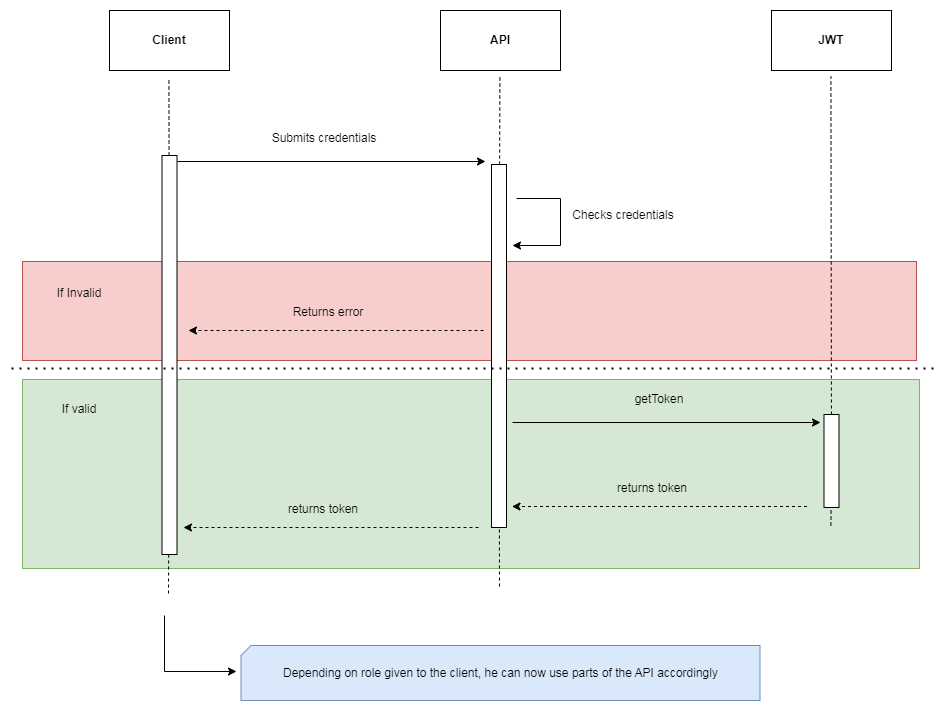

The diagram above was exported from draw.io. Its source (the exported page's mxGraphModel, read from the mxfile embedded in the PNG):
<mxGraphModel dx="1044" dy="599" grid="0" gridSize="10" guides="1" tooltips="1" connect="1" arrows="1" fold="1" page="1" pageScale="1" pageWidth="1169" pageHeight="827" math="0" shadow="0">
  <root>
    <mxCell id="0" />
    <mxCell id="1" parent="0" />
    <mxCell id="oCVrtCZRROGw0PFdp7zu-29" value="" style="rounded=0;whiteSpace=wrap;html=1;fillColor=#d5e8d4;strokeColor=#82b366;" parent="1" vertex="1">
      <mxGeometry x="37" y="409" width="897" height="189" as="geometry" />
    </mxCell>
    <mxCell id="oCVrtCZRROGw0PFdp7zu-15" value="" style="rounded=0;whiteSpace=wrap;html=1;fillColor=#f8cecc;strokeColor=#b85450;" parent="1" vertex="1">
      <mxGeometry x="37" y="291" width="894" height="99" as="geometry" />
    </mxCell>
    <mxCell id="oCVrtCZRROGw0PFdp7zu-1" value="&lt;b&gt;Client&lt;/b&gt;" style="rounded=0;whiteSpace=wrap;html=1;" parent="1" vertex="1">
      <mxGeometry x="124" y="40" width="120" height="60" as="geometry" />
    </mxCell>
    <mxCell id="oCVrtCZRROGw0PFdp7zu-2" value="" style="endArrow=none;dashed=1;html=1;rounded=0;startArrow=none;" parent="1" source="oCVrtCZRROGw0PFdp7zu-9" edge="1">
      <mxGeometry width="50" height="50" relative="1" as="geometry">
        <mxPoint x="183.41" y="557" as="sourcePoint" />
        <mxPoint x="183.41" y="108" as="targetPoint" />
      </mxGeometry>
    </mxCell>
    <mxCell id="oCVrtCZRROGw0PFdp7zu-3" value="&lt;b&gt;API&lt;/b&gt;" style="rounded=0;whiteSpace=wrap;html=1;" parent="1" vertex="1">
      <mxGeometry x="455" y="40" width="120" height="60" as="geometry" />
    </mxCell>
    <mxCell id="oCVrtCZRROGw0PFdp7zu-4" value="" style="endArrow=none;dashed=1;html=1;rounded=0;startArrow=none;" parent="1" source="oCVrtCZRROGw0PFdp7zu-11" edge="1">
      <mxGeometry width="50" height="50" relative="1" as="geometry">
        <mxPoint x="514.4100000000001" y="553" as="sourcePoint" />
        <mxPoint x="514.4100000000001" y="104" as="targetPoint" />
      </mxGeometry>
    </mxCell>
    <mxCell id="oCVrtCZRROGw0PFdp7zu-5" value="&lt;b&gt;JWT&lt;/b&gt;" style="rounded=0;whiteSpace=wrap;html=1;" parent="1" vertex="1">
      <mxGeometry x="786" y="40" width="120" height="60" as="geometry" />
    </mxCell>
    <mxCell id="oCVrtCZRROGw0PFdp7zu-6" value="" style="endArrow=none;dashed=1;html=1;rounded=0;startArrow=none;" parent="1" source="oCVrtCZRROGw0PFdp7zu-24" edge="1">
      <mxGeometry width="50" height="50" relative="1" as="geometry">
        <mxPoint x="845.4100000000001" y="555" as="sourcePoint" />
        <mxPoint x="845.4100000000001" y="106" as="targetPoint" />
      </mxGeometry>
    </mxCell>
    <mxCell id="oCVrtCZRROGw0PFdp7zu-7" value="" style="endArrow=classic;html=1;rounded=0;" parent="1" edge="1">
      <mxGeometry width="50" height="50" relative="1" as="geometry">
        <mxPoint x="192" y="191" as="sourcePoint" />
        <mxPoint x="500" y="191" as="targetPoint" />
      </mxGeometry>
    </mxCell>
    <mxCell id="oCVrtCZRROGw0PFdp7zu-8" value="Submits credentials" style="text;html=1;strokeColor=none;fillColor=none;align=center;verticalAlign=middle;whiteSpace=wrap;rounded=0;" parent="1" vertex="1">
      <mxGeometry x="279" y="153" width="120" height="30" as="geometry" />
    </mxCell>
    <mxCell id="oCVrtCZRROGw0PFdp7zu-9" value="" style="rounded=0;whiteSpace=wrap;html=1;" parent="1" vertex="1">
      <mxGeometry x="176.5" y="185" width="15" height="399" as="geometry" />
    </mxCell>
    <mxCell id="oCVrtCZRROGw0PFdp7zu-10" value="" style="endArrow=none;dashed=1;html=1;rounded=0;" parent="1" target="oCVrtCZRROGw0PFdp7zu-9" edge="1">
      <mxGeometry width="50" height="50" relative="1" as="geometry">
        <mxPoint x="183" y="623" as="sourcePoint" />
        <mxPoint x="183.41000000000008" y="108" as="targetPoint" />
      </mxGeometry>
    </mxCell>
    <mxCell id="oCVrtCZRROGw0PFdp7zu-11" value="" style="rounded=0;whiteSpace=wrap;html=1;" parent="1" vertex="1">
      <mxGeometry x="506" y="194" width="15" height="363" as="geometry" />
    </mxCell>
    <mxCell id="oCVrtCZRROGw0PFdp7zu-12" value="" style="endArrow=none;dashed=1;html=1;rounded=0;" parent="1" target="oCVrtCZRROGw0PFdp7zu-11" edge="1">
      <mxGeometry width="50" height="50" relative="1" as="geometry">
        <mxPoint x="514" y="616" as="sourcePoint" />
        <mxPoint x="514.4100000000001" y="104" as="targetPoint" />
      </mxGeometry>
    </mxCell>
    <mxCell id="oCVrtCZRROGw0PFdp7zu-13" value="" style="endArrow=classic;html=1;rounded=0;" parent="1" edge="1">
      <mxGeometry width="50" height="50" relative="1" as="geometry">
        <mxPoint x="531" y="228" as="sourcePoint" />
        <mxPoint x="527" y="275" as="targetPoint" />
        <Array as="points">
          <mxPoint x="575" y="228" />
          <mxPoint x="575" y="275" />
        </Array>
      </mxGeometry>
    </mxCell>
    <mxCell id="oCVrtCZRROGw0PFdp7zu-14" value="Checks credentials" style="text;html=1;strokeColor=none;fillColor=none;align=center;verticalAlign=middle;whiteSpace=wrap;rounded=0;" parent="1" vertex="1">
      <mxGeometry x="578" y="230" width="120" height="30" as="geometry" />
    </mxCell>
    <mxCell id="oCVrtCZRROGw0PFdp7zu-16" value="If Invalid" style="text;html=1;strokeColor=none;fillColor=none;align=center;verticalAlign=middle;whiteSpace=wrap;rounded=0;" parent="1" vertex="1">
      <mxGeometry x="64" y="308" width="60" height="30" as="geometry" />
    </mxCell>
    <mxCell id="oCVrtCZRROGw0PFdp7zu-17" value="" style="endArrow=classic;html=1;rounded=0;dashed=1;" parent="1" edge="1">
      <mxGeometry width="50" height="50" relative="1" as="geometry">
        <mxPoint x="498" y="360" as="sourcePoint" />
        <mxPoint x="203" y="360" as="targetPoint" />
      </mxGeometry>
    </mxCell>
    <mxCell id="oCVrtCZRROGw0PFdp7zu-18" value="Returns error" style="text;html=1;strokeColor=none;fillColor=none;align=center;verticalAlign=middle;whiteSpace=wrap;rounded=0;" parent="1" vertex="1">
      <mxGeometry x="283" y="327" width="120" height="30" as="geometry" />
    </mxCell>
    <mxCell id="oCVrtCZRROGw0PFdp7zu-19" value="If valid" style="text;html=1;strokeColor=none;fillColor=none;align=center;verticalAlign=middle;whiteSpace=wrap;rounded=0;" parent="1" vertex="1">
      <mxGeometry x="64" y="424" width="60" height="30" as="geometry" />
    </mxCell>
    <mxCell id="oCVrtCZRROGw0PFdp7zu-20" value="" style="endArrow=classic;html=1;rounded=0;" parent="1" edge="1">
      <mxGeometry width="50" height="50" relative="1" as="geometry">
        <mxPoint x="527" y="452" as="sourcePoint" />
        <mxPoint x="835" y="452" as="targetPoint" />
      </mxGeometry>
    </mxCell>
    <mxCell id="oCVrtCZRROGw0PFdp7zu-21" value="getToken" style="text;html=1;strokeColor=none;fillColor=none;align=center;verticalAlign=middle;whiteSpace=wrap;rounded=0;" parent="1" vertex="1">
      <mxGeometry x="614" y="414" width="120" height="30" as="geometry" />
    </mxCell>
    <mxCell id="oCVrtCZRROGw0PFdp7zu-22" value="" style="endArrow=classic;html=1;rounded=0;dashed=1;" parent="1" edge="1">
      <mxGeometry width="50" height="50" relative="1" as="geometry">
        <mxPoint x="821.5" y="536" as="sourcePoint" />
        <mxPoint x="526.5" y="536" as="targetPoint" />
      </mxGeometry>
    </mxCell>
    <mxCell id="oCVrtCZRROGw0PFdp7zu-23" value="returns token" style="text;html=1;strokeColor=none;fillColor=none;align=center;verticalAlign=middle;whiteSpace=wrap;rounded=0;" parent="1" vertex="1">
      <mxGeometry x="606.5" y="503" width="120" height="30" as="geometry" />
    </mxCell>
    <mxCell id="oCVrtCZRROGw0PFdp7zu-24" value="" style="rounded=0;whiteSpace=wrap;html=1;" parent="1" vertex="1">
      <mxGeometry x="838.5" y="444" width="15" height="93" as="geometry" />
    </mxCell>
    <mxCell id="oCVrtCZRROGw0PFdp7zu-25" value="" style="endArrow=none;dashed=1;html=1;rounded=0;" parent="1" target="oCVrtCZRROGw0PFdp7zu-24" edge="1">
      <mxGeometry width="50" height="50" relative="1" as="geometry">
        <mxPoint x="845.4099999999999" y="555" as="sourcePoint" />
        <mxPoint x="845.4099999999999" y="106" as="targetPoint" />
      </mxGeometry>
    </mxCell>
    <mxCell id="oCVrtCZRROGw0PFdp7zu-26" value="" style="endArrow=classic;html=1;rounded=0;dashed=1;" parent="1" edge="1">
      <mxGeometry width="50" height="50" relative="1" as="geometry">
        <mxPoint x="493" y="557" as="sourcePoint" />
        <mxPoint x="198.00000000000045" y="557" as="targetPoint" />
      </mxGeometry>
    </mxCell>
    <mxCell id="oCVrtCZRROGw0PFdp7zu-27" value="returns token" style="text;html=1;strokeColor=none;fillColor=none;align=center;verticalAlign=middle;whiteSpace=wrap;rounded=0;" parent="1" vertex="1">
      <mxGeometry x="278" y="524" width="120" height="30" as="geometry" />
    </mxCell>
    <mxCell id="oCVrtCZRROGw0PFdp7zu-28" value="" style="endArrow=none;dashed=1;html=1;dashPattern=1 3;strokeWidth=2;rounded=0;" parent="1" edge="1">
      <mxGeometry width="50" height="50" relative="1" as="geometry">
        <mxPoint x="26" y="398" as="sourcePoint" />
        <mxPoint x="950" y="398" as="targetPoint" />
      </mxGeometry>
    </mxCell>
    <mxCell id="oCVrtCZRROGw0PFdp7zu-30" value="" style="endArrow=classic;html=1;rounded=0;" parent="1" edge="1">
      <mxGeometry x="-1" y="298" width="50" height="50" relative="1" as="geometry">
        <mxPoint x="179" y="645" as="sourcePoint" />
        <mxPoint x="251" y="701" as="targetPoint" />
        <Array as="points">
          <mxPoint x="179" y="701" />
        </Array>
        <mxPoint x="-78" y="284" as="offset" />
      </mxGeometry>
    </mxCell>
    <mxCell id="oCVrtCZRROGw0PFdp7zu-31" value="Depending on role given to the client, he can now use parts of the API accordingly" style="shape=card;whiteSpace=wrap;html=1;fillColor=#dae8fc;strokeColor=#6c8ebf;size=10;" parent="1" vertex="1">
      <mxGeometry x="255.5" y="675" width="519" height="55" as="geometry" />
    </mxCell>
  </root>
</mxGraphModel>